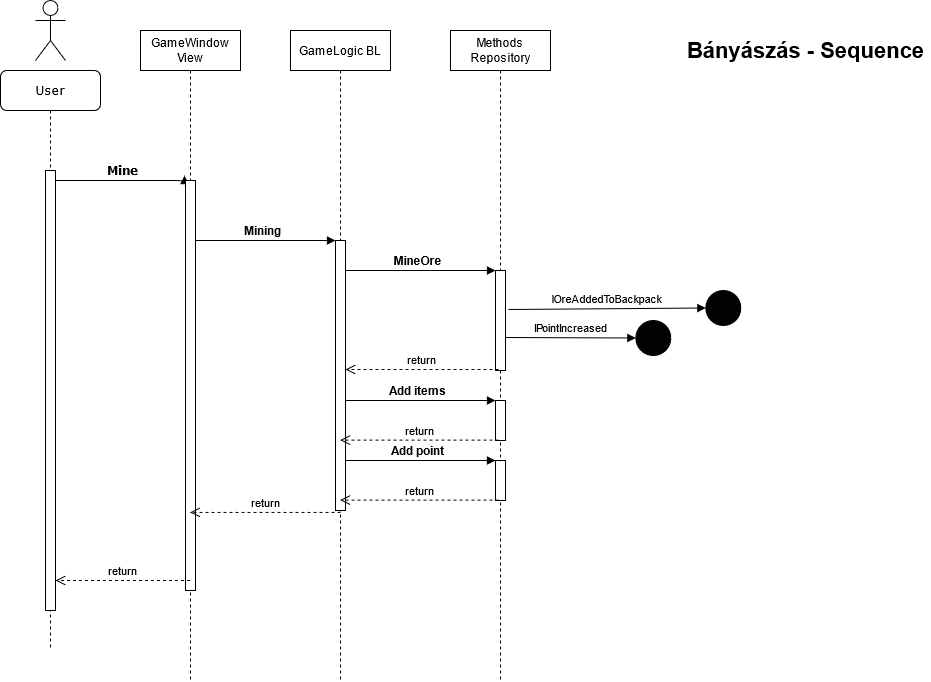

The diagram above was exported from draw.io. Its source (the exported page's mxGraphModel, read from the mxfile embedded in the PNG):
<mxGraphModel dx="1718" dy="659" grid="1" gridSize="10" guides="1" tooltips="1" connect="1" arrows="1" fold="1" page="1" pageScale="1" pageWidth="1100" pageHeight="850" background="#ffffff" math="0" shadow="0">
  <root>
    <mxCell id="0" />
    <mxCell id="1" parent="0" />
    <mxCell id="Q-wTG--v6c_jmZfbXBg--31" value="&lt;b&gt;&lt;font style=&quot;font-size: 12px&quot;&gt;Add point&lt;/font&gt;&lt;/b&gt;" style="html=1;verticalAlign=bottom;startArrow=oval;endArrow=block;startSize=8;" edge="1" parent="1" target="Q-wTG--v6c_jmZfbXBg--32" source="Q-wTG--v6c_jmZfbXBg--8">
      <mxGeometry relative="1" as="geometry">
        <mxPoint x="470" y="470" as="sourcePoint" />
      </mxGeometry>
    </mxCell>
    <mxCell id="Q-wTG--v6c_jmZfbXBg--24" value="&lt;b&gt;&lt;font style=&quot;font-size: 12px&quot;&gt;Add items&lt;/font&gt;&lt;/b&gt;" style="html=1;verticalAlign=bottom;startArrow=oval;endArrow=block;startSize=8;" edge="1" parent="1" target="Q-wTG--v6c_jmZfbXBg--25" source="Q-wTG--v6c_jmZfbXBg--8">
      <mxGeometry relative="1" as="geometry">
        <mxPoint x="470" y="410" as="sourcePoint" />
      </mxGeometry>
    </mxCell>
    <mxCell id="7baba1c4bc27f4b0-8" value="User" style="shape=umlLifeline;perimeter=lifelinePerimeter;whiteSpace=wrap;html=1;container=1;collapsible=0;recursiveResize=0;outlineConnect=0;rounded=1;shadow=0;comic=0;labelBackgroundColor=none;strokeWidth=1;fontFamily=Verdana;fontSize=12;align=center;" parent="1" vertex="1">
      <mxGeometry x="100" y="80" width="100" height="580" as="geometry" />
    </mxCell>
    <mxCell id="7baba1c4bc27f4b0-9" value="" style="html=1;points=[];perimeter=orthogonalPerimeter;rounded=0;shadow=0;comic=0;labelBackgroundColor=none;strokeWidth=1;fontFamily=Verdana;fontSize=12;align=center;" parent="7baba1c4bc27f4b0-8" vertex="1">
      <mxGeometry x="45" y="100" width="10" height="440" as="geometry" />
    </mxCell>
    <mxCell id="7baba1c4bc27f4b0-11" value="&lt;b&gt;Mine&lt;/b&gt;" style="html=1;verticalAlign=bottom;endArrow=block;entryX=-0.1;entryY=-0.012;labelBackgroundColor=none;fontFamily=Verdana;fontSize=12;edgeStyle=elbowEdgeStyle;elbow=vertical;entryDx=0;entryDy=0;entryPerimeter=0;" parent="1" source="7baba1c4bc27f4b0-9" target="Q-wTG--v6c_jmZfbXBg--2" edge="1">
      <mxGeometry relative="1" as="geometry">
        <mxPoint x="220" y="190" as="sourcePoint" />
        <mxPoint x="285" y="180" as="targetPoint" />
        <Array as="points">
          <mxPoint x="260" y="190" />
        </Array>
      </mxGeometry>
    </mxCell>
    <mxCell id="Q-wTG--v6c_jmZfbXBg--1" value="" style="shape=umlActor;verticalLabelPosition=bottom;verticalAlign=top;html=1;" vertex="1" parent="1">
      <mxGeometry x="135" y="10" width="30" height="60" as="geometry" />
    </mxCell>
    <mxCell id="Q-wTG--v6c_jmZfbXBg--4" value="&lt;b&gt;&lt;font style=&quot;font-size: 12px&quot;&gt;Mining&lt;/font&gt;&lt;/b&gt;" style="html=1;verticalAlign=bottom;startArrow=oval;endArrow=block;startSize=8;" edge="1" target="Q-wTG--v6c_jmZfbXBg--3" parent="1" source="Q-wTG--v6c_jmZfbXBg--7">
      <mxGeometry relative="1" as="geometry">
        <mxPoint x="320" y="250" as="sourcePoint" />
        <Array as="points">
          <mxPoint x="390" y="250" />
        </Array>
      </mxGeometry>
    </mxCell>
    <mxCell id="Q-wTG--v6c_jmZfbXBg--6" value="&lt;b&gt;&lt;font style=&quot;font-size: 12px&quot;&gt;MineOre&lt;/font&gt;&lt;/b&gt;" style="html=1;verticalAlign=bottom;startArrow=oval;endArrow=block;startSize=8;" edge="1" target="Q-wTG--v6c_jmZfbXBg--5" parent="1" source="Q-wTG--v6c_jmZfbXBg--8">
      <mxGeometry relative="1" as="geometry">
        <mxPoint x="470" y="280" as="sourcePoint" />
        <Array as="points">
          <mxPoint x="490" y="280" />
        </Array>
      </mxGeometry>
    </mxCell>
    <mxCell id="Q-wTG--v6c_jmZfbXBg--7" value="GameWindow View" style="shape=umlLifeline;perimeter=lifelinePerimeter;whiteSpace=wrap;html=1;container=1;collapsible=0;recursiveResize=0;outlineConnect=0;" vertex="1" parent="1">
      <mxGeometry x="240" y="40" width="100" height="650" as="geometry" />
    </mxCell>
    <mxCell id="Q-wTG--v6c_jmZfbXBg--2" value="" style="html=1;points=[];perimeter=orthogonalPerimeter;" vertex="1" parent="Q-wTG--v6c_jmZfbXBg--7">
      <mxGeometry x="45" y="150" width="10" height="410" as="geometry" />
    </mxCell>
    <mxCell id="Q-wTG--v6c_jmZfbXBg--8" value="GameLogic BL" style="shape=umlLifeline;perimeter=lifelinePerimeter;whiteSpace=wrap;html=1;container=1;collapsible=0;recursiveResize=0;outlineConnect=0;" vertex="1" parent="1">
      <mxGeometry x="390" y="40" width="100" height="650" as="geometry" />
    </mxCell>
    <mxCell id="Q-wTG--v6c_jmZfbXBg--3" value="" style="html=1;points=[];perimeter=orthogonalPerimeter;" vertex="1" parent="Q-wTG--v6c_jmZfbXBg--8">
      <mxGeometry x="45" y="210" width="10" height="270" as="geometry" />
    </mxCell>
    <mxCell id="Q-wTG--v6c_jmZfbXBg--9" value="Methods Repository" style="shape=umlLifeline;perimeter=lifelinePerimeter;whiteSpace=wrap;html=1;container=1;collapsible=0;recursiveResize=0;outlineConnect=0;" vertex="1" parent="1">
      <mxGeometry x="550" y="40" width="100" height="650" as="geometry" />
    </mxCell>
    <mxCell id="Q-wTG--v6c_jmZfbXBg--5" value="" style="html=1;points=[];perimeter=orthogonalPerimeter;" vertex="1" parent="Q-wTG--v6c_jmZfbXBg--9">
      <mxGeometry x="45" y="240" width="10" height="100" as="geometry" />
    </mxCell>
    <mxCell id="Q-wTG--v6c_jmZfbXBg--32" value="" style="html=1;points=[];perimeter=orthogonalPerimeter;" vertex="1" parent="Q-wTG--v6c_jmZfbXBg--9">
      <mxGeometry x="45" y="430" width="10" height="40" as="geometry" />
    </mxCell>
    <mxCell id="Q-wTG--v6c_jmZfbXBg--33" value="return" style="html=1;verticalAlign=bottom;endArrow=open;dashed=1;endSize=8;exitX=0.3;exitY=0.99;exitDx=0;exitDy=0;exitPerimeter=0;" edge="1" parent="Q-wTG--v6c_jmZfbXBg--9" source="Q-wTG--v6c_jmZfbXBg--32">
      <mxGeometry relative="1" as="geometry">
        <mxPoint x="-110.33333333333348" y="469.5999999999999" as="targetPoint" />
        <mxPoint x="25.33000000000004" y="530" as="sourcePoint" />
      </mxGeometry>
    </mxCell>
    <mxCell id="Q-wTG--v6c_jmZfbXBg--13" value="return" style="html=1;verticalAlign=bottom;endArrow=open;dashed=1;endSize=8;exitX=0.3;exitY=0.99;exitDx=0;exitDy=0;exitPerimeter=0;" edge="1" parent="1" source="Q-wTG--v6c_jmZfbXBg--5">
      <mxGeometry relative="1" as="geometry">
        <mxPoint x="444.9966666666665" y="379" as="targetPoint" />
        <mxPoint x="575.33" y="380" as="sourcePoint" />
      </mxGeometry>
    </mxCell>
    <mxCell id="Q-wTG--v6c_jmZfbXBg--14" value="return" style="html=1;verticalAlign=bottom;endArrow=open;dashed=1;endSize=8;exitX=0.5;exitY=1.007;exitDx=0;exitDy=0;exitPerimeter=0;" edge="1" parent="1" source="Q-wTG--v6c_jmZfbXBg--3" target="Q-wTG--v6c_jmZfbXBg--7">
      <mxGeometry relative="1" as="geometry">
        <mxPoint x="310" y="570" as="targetPoint" />
        <mxPoint x="468.5" y="570" as="sourcePoint" />
      </mxGeometry>
    </mxCell>
    <mxCell id="Q-wTG--v6c_jmZfbXBg--15" value="return" style="html=1;verticalAlign=bottom;endArrow=open;dashed=1;endSize=8;" edge="1" parent="1" source="Q-wTG--v6c_jmZfbXBg--7" target="7baba1c4bc27f4b0-9">
      <mxGeometry relative="1" as="geometry">
        <mxPoint x="110" y="550" as="targetPoint" />
        <mxPoint x="268.5" y="550" as="sourcePoint" />
        <Array as="points">
          <mxPoint x="240" y="590" />
        </Array>
      </mxGeometry>
    </mxCell>
    <mxCell id="Q-wTG--v6c_jmZfbXBg--16" value="IOreAddedToBackpack" style="html=1;verticalAlign=bottom;endArrow=block;exitX=1.3;exitY=0.39;exitDx=0;exitDy=0;exitPerimeter=0;entryX=0;entryY=0.5;entryDx=0;entryDy=0;" edge="1" parent="1" source="Q-wTG--v6c_jmZfbXBg--5" target="Q-wTG--v6c_jmZfbXBg--17">
      <mxGeometry width="80" relative="1" as="geometry">
        <mxPoint x="615.33" y="320" as="sourcePoint" />
        <mxPoint x="695.33" y="319" as="targetPoint" />
      </mxGeometry>
    </mxCell>
    <mxCell id="Q-wTG--v6c_jmZfbXBg--17" value="" style="ellipse;whiteSpace=wrap;html=1;aspect=fixed;fillColor=#030202;" vertex="1" parent="1">
      <mxGeometry x="805.33" y="300" width="35" height="35" as="geometry" />
    </mxCell>
    <mxCell id="Q-wTG--v6c_jmZfbXBg--20" value="IPointIncreased" style="html=1;verticalAlign=bottom;endArrow=block;exitX=1;exitY=0.67;exitDx=0;exitDy=0;exitPerimeter=0;entryX=0;entryY=0.5;entryDx=0;entryDy=0;" edge="1" parent="1" target="Q-wTG--v6c_jmZfbXBg--21" source="Q-wTG--v6c_jmZfbXBg--5">
      <mxGeometry width="80" relative="1" as="geometry">
        <mxPoint x="623.33" y="329" as="sourcePoint" />
        <mxPoint x="705.33" y="329" as="targetPoint" />
      </mxGeometry>
    </mxCell>
    <mxCell id="Q-wTG--v6c_jmZfbXBg--21" value="" style="ellipse;whiteSpace=wrap;html=1;aspect=fixed;fillColor=#030202;" vertex="1" parent="1">
      <mxGeometry x="735.33" y="330" width="35" height="35" as="geometry" />
    </mxCell>
    <mxCell id="Q-wTG--v6c_jmZfbXBg--23" value="&lt;b&gt;&lt;font style=&quot;font-size: 22px&quot;&gt;Bányászás - Sequence&lt;/font&gt;&lt;/b&gt;" style="text;html=1;align=center;verticalAlign=middle;resizable=0;points=[];autosize=1;" vertex="1" parent="1">
      <mxGeometry x="780" y="50" width="250" height="20" as="geometry" />
    </mxCell>
    <mxCell id="Q-wTG--v6c_jmZfbXBg--25" value="" style="html=1;points=[];perimeter=orthogonalPerimeter;" vertex="1" parent="1">
      <mxGeometry x="595" y="410" width="10" height="40" as="geometry" />
    </mxCell>
    <mxCell id="Q-wTG--v6c_jmZfbXBg--26" value="return" style="html=1;verticalAlign=bottom;endArrow=open;dashed=1;endSize=8;exitX=0.3;exitY=0.99;exitDx=0;exitDy=0;exitPerimeter=0;" edge="1" parent="1" source="Q-wTG--v6c_jmZfbXBg--25" target="Q-wTG--v6c_jmZfbXBg--8">
      <mxGeometry relative="1" as="geometry">
        <mxPoint x="444.99666666666644" y="509" as="targetPoint" />
        <mxPoint x="575.33" y="510" as="sourcePoint" />
      </mxGeometry>
    </mxCell>
  </root>
</mxGraphModel>